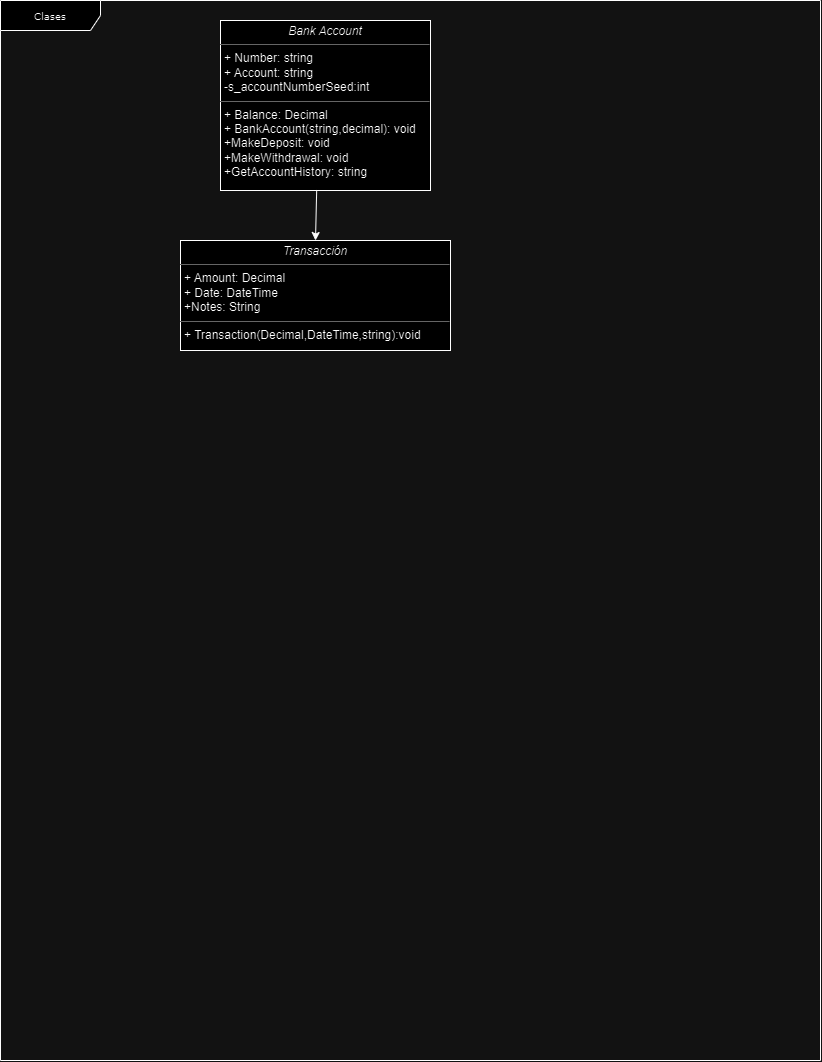

The diagram above was exported from draw.io. Its source (the exported page's mxGraphModel, read from the mxfile embedded in the PNG):
<mxGraphModel dx="892" dy="409" grid="1" gridSize="10" guides="1" tooltips="1" connect="1" arrows="1" fold="1" page="1" pageScale="1" pageWidth="850" pageHeight="1100" background="none" math="0" shadow="0">
  <root>
    <mxCell id="0" />
    <mxCell id="1" parent="0" />
    <mxCell id="17acba5748e5396b-1" value="Clases" style="shape=umlFrame;whiteSpace=wrap;html=1;rounded=0;shadow=0;comic=0;labelBackgroundColor=none;strokeWidth=1;fontFamily=Verdana;fontSize=10;align=center;width=100;height=30;" parent="1" vertex="1">
      <mxGeometry x="20" y="10" width="820" height="1060" as="geometry" />
    </mxCell>
    <mxCell id="5d2195bd80daf111-18" value="&lt;p style=&quot;margin:0px;margin-top:4px;text-align:center;&quot;&gt;&lt;i&gt;Bank Account&lt;/i&gt;&lt;/p&gt;&lt;hr size=&quot;1&quot;&gt;&lt;p style=&quot;margin:0px;margin-left:4px;&quot;&gt;+ Number: string&lt;br&gt;+ Account: string&lt;/p&gt;&lt;p style=&quot;margin:0px;margin-left:4px;&quot;&gt;-s_accountNumberSeed:int&lt;/p&gt;&lt;hr size=&quot;1&quot;&gt;&lt;p style=&quot;margin:0px;margin-left:4px;&quot;&gt;+ Balance: Decimal&lt;br&gt;&lt;/p&gt;&lt;p style=&quot;margin:0px;margin-left:4px;&quot;&gt;+ BankAccount(string,decimal): void&lt;/p&gt;&lt;p style=&quot;margin:0px;margin-left:4px;&quot;&gt;+MakeDeposit: void&lt;/p&gt;&lt;p style=&quot;margin:0px;margin-left:4px;&quot;&gt;+MakeWithdrawal: void&lt;/p&gt;&lt;p style=&quot;margin:0px;margin-left:4px;&quot;&gt;+GetAccountHistory: string&lt;/p&gt;&lt;p style=&quot;margin:0px;margin-left:4px;&quot;&gt;&amp;nbsp;&lt;/p&gt;&lt;p style=&quot;margin:0px;margin-left:4px;&quot;&gt;&lt;br&gt;&lt;/p&gt;" style="verticalAlign=top;align=left;overflow=fill;fontSize=12;fontFamily=Helvetica;html=1;rounded=0;shadow=0;comic=0;labelBackgroundColor=none;strokeWidth=1" parent="1" vertex="1">
      <mxGeometry x="240" y="30" width="210" height="170" as="geometry" />
    </mxCell>
    <mxCell id="5d2195bd80daf111-19" value="&lt;p style=&quot;margin:0px;margin-top:4px;text-align:center;&quot;&gt;&lt;i&gt;Transacción&lt;/i&gt;&lt;/p&gt;&lt;hr size=&quot;1&quot;&gt;&lt;p style=&quot;margin:0px;margin-left:4px;&quot;&gt;+ Amount: Decimal&lt;br&gt;+ Date: DateTime&lt;/p&gt;&lt;p style=&quot;margin:0px;margin-left:4px;&quot;&gt;+Notes: String&lt;/p&gt;&lt;hr size=&quot;1&quot;&gt;&lt;p style=&quot;margin:0px;margin-left:4px;&quot;&gt;+ Transaction(Decimal,DateTime,string):void&lt;br&gt;&lt;br&gt;&lt;/p&gt;" style="verticalAlign=top;align=left;overflow=fill;fontSize=12;fontFamily=Helvetica;html=1;rounded=0;shadow=0;comic=0;labelBackgroundColor=none;strokeWidth=1" parent="1" vertex="1">
      <mxGeometry x="200" y="250" width="270" height="110" as="geometry" />
    </mxCell>
    <mxCell id="9sDy1DwOUFKVf0mnGSPI-2" value="" style="endArrow=classic;html=1;rounded=0;exitX=0.458;exitY=0.997;exitDx=0;exitDy=0;exitPerimeter=0;entryX=0.5;entryY=0;entryDx=0;entryDy=0;" edge="1" parent="1" source="5d2195bd80daf111-18" target="5d2195bd80daf111-19">
      <mxGeometry width="50" height="50" relative="1" as="geometry">
        <mxPoint x="380" y="360" as="sourcePoint" />
        <mxPoint x="430" y="310" as="targetPoint" />
      </mxGeometry>
    </mxCell>
  </root>
</mxGraphModel>